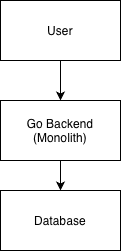

The diagram above was exported from draw.io. Its source (the exported page's mxGraphModel, read from the mxfile embedded in the PNG):
<mxGraphModel dx="853" dy="573" grid="1" gridSize="10" guides="1" tooltips="1" connect="1" arrows="1" fold="1" page="1" pageScale="1" pageWidth="827" pageHeight="1169" math="0" shadow="0">
  <root>
    <mxCell id="0" />
    <mxCell id="1" parent="0" />
    <mxCell id="AVCwQ2NkbJiDNZr9KAfg-7" edge="1" parent="1" source="AVCwQ2NkbJiDNZr9KAfg-1" style="edgeStyle=orthogonalEdgeStyle;rounded=0;orthogonalLoop=1;jettySize=auto;html=1;entryX=0.5;entryY=0;entryDx=0;entryDy=0;" target="AVCwQ2NkbJiDNZr9KAfg-2">
      <mxGeometry relative="1" as="geometry" />
    </mxCell>
    <mxCell id="AVCwQ2NkbJiDNZr9KAfg-1" parent="1" style="rounded=0;whiteSpace=wrap;html=1;labelBackgroundColor=none;fillColor=light-dark(#FFFFFF,#FFFFFF);align=center;strokeColor=light-dark(#000000,#000000);" value="&lt;p class=&quot;p1&quot; style=&quot;caret-color: rgb(0, 0, 0);&quot;&gt;&lt;span style=&quot;color: light-dark(rgb(0, 0, 0), rgb(0, 0, 0));&quot;&gt;Go Backend (Monolith)&lt;/span&gt;&lt;/p&gt;" vertex="1">
      <mxGeometry height="60" width="120" x="320" y="210" as="geometry" />
    </mxCell>
    <mxCell id="AVCwQ2NkbJiDNZr9KAfg-2" parent="1" style="rounded=0;whiteSpace=wrap;html=1;labelBackgroundColor=none;fillColor=light-dark(#FFFFFF,#FFFFFF);strokeColor=light-dark(#000000,#000000);" value="&lt;span style=&quot;color: light-dark(rgb(0, 0, 0), rgb(0, 0, 0));&quot;&gt;Database&lt;/span&gt;" vertex="1">
      <mxGeometry height="60" width="120" x="320" y="300" as="geometry" />
    </mxCell>
    <mxCell id="AVCwQ2NkbJiDNZr9KAfg-6" edge="1" parent="1" source="AVCwQ2NkbJiDNZr9KAfg-3" style="edgeStyle=orthogonalEdgeStyle;rounded=0;orthogonalLoop=1;jettySize=auto;html=1;entryX=0.5;entryY=0;entryDx=0;entryDy=0;" target="AVCwQ2NkbJiDNZr9KAfg-1">
      <mxGeometry relative="1" as="geometry" />
    </mxCell>
    <mxCell id="AVCwQ2NkbJiDNZr9KAfg-3" parent="1" style="rounded=0;whiteSpace=wrap;html=1;labelBackgroundColor=none;fillColor=light-dark(#FFFFFF,#FFFFFF);strokeColor=light-dark(#000000,#000000);" value="&lt;span style=&quot;color: light-dark(rgb(0, 0, 0), rgb(0, 0, 0));&quot;&gt;User&lt;/span&gt;" vertex="1">
      <mxGeometry height="60" width="120" x="320" y="110" as="geometry" />
    </mxCell>
  </root>
</mxGraphModel>